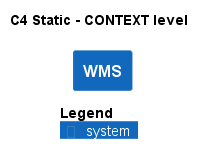

The diagram above was rendered by PlantUML. Its source (embedded in the PNG):
@startuml
!pragma layout smetana
!include ..\..\.c4s\C4_Context.puml

AddElementTag("state:new", $bgColor=green, $fontColor=#ffffff, $borderColor=green, $shadowing="False")
AddElementTag("state:changed", $bgColor=orange, $fontColor=#ffffff, $borderColor=orange, $shadowing="False")
AddElementTag("state:removed", $bgColor=red, $fontColor=#ffffff, $borderColor=red, $shadowing="False")

AddRelTag("state:new", $textColor=green, $lineColor=green)
AddRelTag("state:changed", $textColor=orange, $lineColor=orange)
AddRelTag("state:removed", $textColor=red, $lineColor=red)

SHOW_PERSON_PORTRAIT()
LAYOUT_TOP_DOWN()

skinparam linetype polyline

title C4 Static - CONTEXT level

System(ECommercePlatform.SoftwareSystems.WMS, "WMS", "")



SHOW_LEGEND()
@enduml